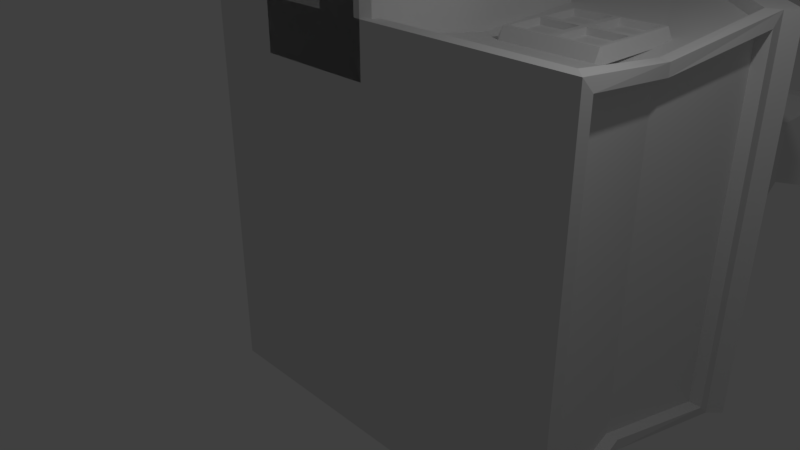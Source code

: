 # Source: House.blend  (saved by Blender 2.79.0; exported with 4.5.12 LTS)
import bpy
from mathutils import Matrix  # noqa: F401  (used for matrix-valued properties, if any)

bpy.ops.wm.read_factory_settings(use_empty=True)
scene = bpy.context.scene
scene.name = 'Scene'

# ---- collections
col_collection_1 = bpy.data.collections.new('Collection 1'); scene.collection.children.link(col_collection_1)

# ---- materials (node trees are filled in below, after node groups)
mat_material = bpy.data.materials.new('Material')
mat_material.alpha_threshold = 0.0
mat_material.use_transparent_shadow = False
mat_material.roughness = 0.5
mat_material.line_color = (0.0, 0.0, 0.0, 1.0)

# ---- material node trees

# ---- world
world_world = bpy.data.worlds.new('World'); scene.world = world_world
world_world.color = (0.05088, 0.05088, 0.05088)
world_world.use_sun_shadow = False
world_world.sun_shadow_jitter_overblur = 0.0
world_world.cycles.sampling_method = 'MANUAL'

# ---- cameras
cam_camera = bpy.data.cameras.new('Camera')
cam_camera.clip_end = 100.0
cam_camera.lens = 35.0
cam_camera.sensor_width = 32.0
cam_camera.sensor_height = 18.0
cam_camera.ortho_scale = 7.314
cam_camera.dof.focus_distance = 0.0
cam_camera.dof.aperture_fstop = 128.0

# ---- lights
light_lamp = bpy.data.lights.new('Lamp', 'POINT')
light_lamp.transmission_factor = 0.0
light_lamp.cutoff_distance = 30.0
light_lamp.energy = 100.0
light_lamp.shadow_buffer_clip_start = 1.001
light_lamp.shadow_soft_size = 0.1
light_lamp.shadow_maximum_resolution = 0.006
light_lamp.use_absolute_resolution = True

# ---- meshes
me_cube = bpy.data.meshes.new('Cube')
me_cube.from_pydata([(2.8, 0.2, 3.0), (-2.8, 0.2, 3.0), (-2.8, 0.2, -3.0), (2.8, 0.2, -3.0), (2.8, 3.917, 3.0), (-2.8, 3.917, 3.0), (-2.8, 3.917, -3.0), (2.8, 3.917, -3.0), (-4.411e-09, 6.717, 3.0), (-3.74e-07, 6.717, -3.0), (-3.177, 4.177, 3.0), (-3.177, 4.177, -3.0), (-3.896e-07, 7.177, -3.0), (6.336e-08, 7.177, 3.0), (3.177, 4.177, 3.0), (3.177, 4.177, -3.0), (3.0, 0.2, 2.8), (-3.0, 0.2, 2.8), (3.0, 3.8, 2.8), (-3.0, 3.8, 2.8), (5.564e-08, 7.0, 3.0), (2.8, 3.917, 2.8), (-2.8, 3.917, 2.8), (7.201e-08, 6.717, 2.8), (-3.0, 0.2, -2.8), (3.0, 0.2, -2.8), (-3.0, 3.8, -2.8), (3.0, 3.8, -2.8), (-3.974e-07, 7.0, -3.0), (-2.8, 3.917, -2.8), (2.8, 3.917, -2.8), (-4.254e-07, 6.717, -2.8), (3.0, -1.311e-07, 3.0), (3.0, -1.311e-07, -3.0), (3.0, 4.0, 3.0), (3.0, 4.0, -3.0), (2.8, 0.2, 2.8), (2.8, 0.2, -2.8), (2.8, 3.8, 2.8), (2.8, 3.8, -2.8), (-3.0, 1.311e-07, 3.0), (-3.0, 1.311e-07, -3.0), (-3.0, 4.0, 3.0), (-3.0, 4.0, -3.0), (-2.8, 0.2, 2.8), (-2.8, 0.2, -2.8), (-2.8, 3.8, 2.8), (-2.8, 3.8, -2.8), (0.75, 5.0, -0.75), (0.75, 8.0, -0.75), (2.25, 5.0, -0.75), (2.25, 8.0, -0.75), (0.75, 5.0, 0.75), (0.75, 8.0, 0.75), (2.25, 5.0, 0.75), (2.25, 8.0, 0.75), (0.75, 5.75, -0.75), (0.825, 6.5, -0.675), (0.975, 7.25, -0.525), (2.025, 7.25, -0.525), (2.175, 6.5, -0.675), (2.25, 5.75, -0.75), (2.025, 7.25, 0.525), (2.175, 6.5, 0.675), (2.25, 5.75, 0.75), (0.975, 7.25, 0.525), (0.825, 6.5, 0.675), (0.75, 5.75, 0.75), (0.95, 8.05, -0.55), (2.05, 8.05, -0.55), (0.95, 8.05, 0.55), (2.05, 8.05, 0.55), (0.75, 8.25, 0.75), (0.75, 8.25, -0.75), (2.25, 8.25, 0.75), (2.25, 8.25, -0.75), (-1.8, 3.8, 3.0), (-1.8, 7.868e-08, 3.0), (2.558, 2.059, 2.52), (2.558, 2.0, -2.52), (2.558, 2.0, 2.52), (-0.2, 8.742e-09, 3.0), (2.738, 2.0, -2.52), (-0.2, 3.8, 3.0), (-2.0, 0.1001, 2.35), (-1.9, 8.305e-08, 2.25), (-2.0, 3.9, 2.35), (-1.9, 4.0, 2.35), (-1.9, 3.9, 2.25), (1.818e-07, 0.1001, 2.35), (-0.1001, 4.376e-09, 2.25), (-0.1001, 4.0, 2.35), (3.479e-07, 3.9, 2.35), (-0.1001, 3.9, 2.25), (2.738, 2.0, 2.52), (-1.8, 3.8, 3.45), (2.558, 2.059, -2.7), (2.558, 2.059, -2.52), (-0.2, 8.742e-09, 3.45), (-0.1001, 4.0, 3.4), (-0.2417, 3.9, 3.5), (-0.1001, 3.758, 3.5), (4.272e-07, 3.9, 3.4), (2.611e-07, 0.1001, 3.4), (-0.1001, 0.1001, 3.5), (-0.1001, 4.376e-09, 3.5), (2.558, 2.059, 2.7), (-2.0, 0.1001, 3.4), (-1.9, 8.305e-08, 3.5), (-1.758, 3.9, 3.5), (-1.9, 4.0, 3.4), (-2.0, 3.9, 3.4), (-1.9, 3.758, 3.5), (2.738, 2.0, -2.7), (2.738, 2.0, 2.7), (-0.2, 3.8, 3.45), (-1.9, 0.1001, 3.5), (-1.8, 7.868e-08, 3.475), (-2.738, 2.0, 2.7), (-2.738, 2.0, -2.7), (-2.558, 2.059, 2.7), (-2.558, 2.059, -2.52), (-2.558, 2.059, -2.7), (-2.738, 2.0, 2.52), (-2.738, 2.0, -2.52), (-2.558, 2.0, 2.52), (-2.558, 2.0, -2.52), (-2.558, 2.059, 2.52), (1.914, 3.164, 2.75), (0.586, 3.164, 2.75), (1.914, 2.55, 2.75), (1.2, 3.164, 2.75), (1.2, 1.836, 2.75), (1.914, 1.836, 2.75), (0.586, 1.836, 2.75), (0.586, 2.55, 2.75), (1.2, 2.55, 2.75), (0.536, 2.5, 2.75), (1.964, 2.5, 2.75), (0.536, 1.7, 2.564), (0.536, 1.786, 2.75), (0.45, 1.786, 2.564), (0.536, 3.3, 2.564), (0.45, 3.214, 2.564), (1.964, 1.7, 2.564), (2.05, 1.786, 2.564), (1.964, 3.3, 2.564), (2.05, 3.214, 2.564), (1.3, 2.55, 2.75), (0.586, 2.45, 2.75), (0.536, 3.214, 2.75), (1.3, 3.164, 2.75), (1.25, 3.214, 2.75), (1.964, 3.214, 2.75), (1.914, 2.45, 2.75), (1.2, 2.45, 2.75), (1.3, 1.836, 2.75), (1.3, 2.45, 2.75), (1.25, 2.5, 2.75), (1.25, 1.786, 2.75), (1.964, 1.786, 2.75), (1.2, 2.55, 2.65), (0.586, 2.55, 2.65), (0.586, 3.164, 2.65), (1.2, 3.164, 2.65), (1.3, 3.164, 2.65), (1.914, 3.164, 2.65), (1.914, 2.55, 2.65), (1.3, 2.55, 2.65), (1.2, 1.836, 2.65), (0.586, 1.836, 2.65), (1.2, 2.45, 2.65), (0.586, 2.45, 2.65), (1.3, 2.45, 2.65), (1.3, 1.836, 2.65), (1.914, 1.836, 2.65), (1.914, 2.45, 2.65)], [], [(32, 40, 41, 33), (19, 26, 47, 46), (94, 16, 36, 80), (10, 13, 12, 11), (42, 20, 13, 10), (43, 42, 10, 11), (28, 43, 11, 12), (34, 35, 15, 14), (14, 15, 12, 13), (35, 28, 12, 15), (20, 34, 14, 13), (8, 5, 22, 23), (0, 1, 40, 32), (106, 0, 32, 114), (120, 5, 42, 118), (8, 4, 34, 20), (5, 8, 20, 42), (44, 36, 78, 21, 23, 22, 127), (120, 1, 44, 127), (1, 0, 36, 44), (4, 8, 23, 21), (106, 4, 21, 78), (9, 7, 30, 31), (2, 3, 33, 41), (122, 2, 41, 119), (96, 7, 35, 113), (9, 6, 43, 28), (7, 9, 28, 35), (37, 45, 121, 29, 31, 30, 97), (96, 3, 37, 97), (3, 2, 45, 37), (6, 9, 31, 29), (122, 6, 29, 121), (25, 16, 32, 33), (94, 18, 34, 114), (82, 25, 33, 113), (18, 27, 35, 34), (80, 36, 37, 79), (82, 27, 39, 79), (16, 25, 37, 36), (27, 18, 38, 39), (17, 24, 41, 40), (123, 17, 40, 118), (124, 26, 43, 119), (26, 19, 42, 43), (125, 46, 47, 126), (123, 19, 46, 125), (124, 24, 45, 126), (24, 17, 44, 45), (58, 49, 51, 59), (59, 51, 55, 62), (62, 55, 53, 65), (65, 53, 49, 58), (50, 54, 52, 48), (52, 67, 56, 48), (67, 66, 57, 56), (66, 65, 58, 57), (54, 64, 67, 52), (64, 63, 66, 67), (63, 62, 65, 66), (50, 61, 64, 54), (61, 60, 63, 64), (60, 59, 62, 63), (48, 56, 61, 50), (56, 57, 60, 61), (57, 58, 59, 60), (53, 55, 74, 72), (55, 51, 75, 74), (49, 53, 72, 73), (51, 49, 73, 75), (71, 69, 68, 70), (70, 68, 73, 72), (71, 70, 72, 74), (69, 71, 74, 75), (68, 69, 75, 73), (107, 111, 86, 84), (7, 96, 97, 30), (98, 115, 83, 81), (99, 91, 87, 110), (85, 88, 93, 90), (89, 92, 102, 103), (117, 98, 81, 77), (16, 94, 114, 32), (95, 117, 77, 76), (115, 95, 76, 83), (27, 82, 113, 35), (98, 117, 108, 105), (3, 96, 113, 33), (81, 83, 76, 77), (86, 87, 88), (91, 92, 93), (112, 95, 109), (99, 100, 101, 102), (103, 104, 105), (116, 107, 108), (109, 110, 111, 112), (101, 100, 115), (84, 86, 88, 85), (87, 91, 93, 88), (92, 89, 90, 93), (105, 90, 89, 103), (91, 99, 102, 92), (101, 104, 103, 102), (99, 110, 109, 100), (111, 107, 116, 112), (85, 108, 107, 84), (110, 87, 86, 111), (98, 105, 104), (38, 80, 79, 39), (115, 98, 104, 101), (100, 109, 95, 115), (112, 116, 117, 95), (25, 82, 79, 37), (116, 108, 117), (90, 105, 108, 85), (0, 106, 78, 36), (4, 106, 114, 34), (18, 94, 80, 38), (26, 124, 126, 47), (17, 123, 125, 44), (44, 125, 126, 45), (24, 124, 119, 41), (19, 123, 118, 42), (2, 122, 121, 45), (6, 122, 119, 43), (5, 120, 127, 22), (1, 120, 118, 40), (135, 136, 161, 162), (133, 154, 176, 175), (139, 140, 141), (142, 143, 150), (144, 145, 160), (146, 153, 147), (149, 134, 170, 172), (154, 157, 173, 176), (153, 138, 160, 145, 147), (139, 144, 160, 159, 140), (146, 142, 150, 152, 153), (143, 141, 140, 137, 150), (136, 135, 137, 158), (135, 129, 150, 137), (129, 131, 152, 150), (131, 136, 158, 152), (151, 128, 153, 152), (128, 130, 138, 153), (148, 151, 152, 158), (130, 148, 158, 138), (132, 134, 140, 159), (155, 132, 159, 158), (149, 155, 158, 137), (134, 149, 137, 140), (156, 157, 158, 159), (133, 156, 159, 160), (157, 154, 138, 158), (154, 133, 160, 138), (169, 171, 172, 170), (167, 166, 165, 168), (161, 164, 163, 162), (175, 176, 173, 174), (128, 151, 165, 166), (129, 135, 162, 163), (134, 132, 169, 170), (130, 128, 166, 167), (157, 156, 174, 173), (131, 129, 163, 164), (132, 155, 171, 169), (151, 148, 168, 165), (156, 133, 175, 174), (136, 131, 164, 161), (155, 149, 172, 171), (148, 130, 167, 168), (141, 143, 142, 146, 147, 145, 144, 139)])
me_cube.materials.append(mat_material)
me_cube.use_remesh_preserve_volume = False
me_cube.use_remesh_preserve_attributes = False
me_cube.use_mirror_vertex_groups = False
me_cube.update()

# ---- objects
ob_cube = bpy.data.objects.new('Cube', me_cube)
ob_lamp = bpy.data.objects.new('Lamp', light_lamp)
ob_camera = bpy.data.objects.new('Camera', cam_camera)

# ---- transforms, parenting, visibility, modifiers, constraints
ob_cube.location = (0.0, 0.0, 0.0)
ob_cube.lock_rotations_4d = False
ob_cube.empty_display_type = 'ARROWS'
ob_cube.lineart.crease_threshold = 0.0
ob_lamp.location = (4.076, 1.005, 5.904)
ob_lamp.rotation_euler = (0.6503, 0.05522, 1.866)
ob_lamp.lock_rotations_4d = False
ob_lamp.empty_display_type = 'ARROWS'
ob_lamp.color = (0.0, 0.0, 0.0, 0.0)
ob_lamp.lineart.crease_threshold = 0.0
ob_camera.location = (7.481, -6.508, 5.344)
ob_camera.rotation_euler = (1.109, 0.0, 0.8149)
ob_camera.lock_rotations_4d = False
ob_camera.empty_display_type = 'ARROWS'
ob_camera.color = (0.0, 0.0, 0.0, 0.0)
ob_camera.display_type = 'WIRE'
ob_camera.lineart.crease_threshold = 0.0

# ---- collection membership
col_collection_1.objects.link(ob_cube)
col_collection_1.objects.link(ob_lamp)
col_collection_1.objects.link(ob_camera)

# ---- scene / render settings (as saved in the file)
scene.camera = ob_camera
scene.frame_start = 1; scene.frame_end = 250; scene.frame_set(1)
scene.render.engine = 'BLENDER_EEVEE_NEXT'
scene.render.resolution_percentage = 50
scene.render.dither_intensity = 0.0
scene.cycles.use_denoising = False
scene.cycles.samples = 128
scene.cycles.sampling_pattern = 'TABULATED_SOBOL'
scene.cycles.use_adaptive_sampling = False
scene.cycles.use_light_tree = False
scene.cycles.blur_glossy = 0.0
scene.cycles.sample_clamp_indirect = 0.0
scene.view_settings.view_transform = 'Standard'
bpy.context.view_layer.update()
